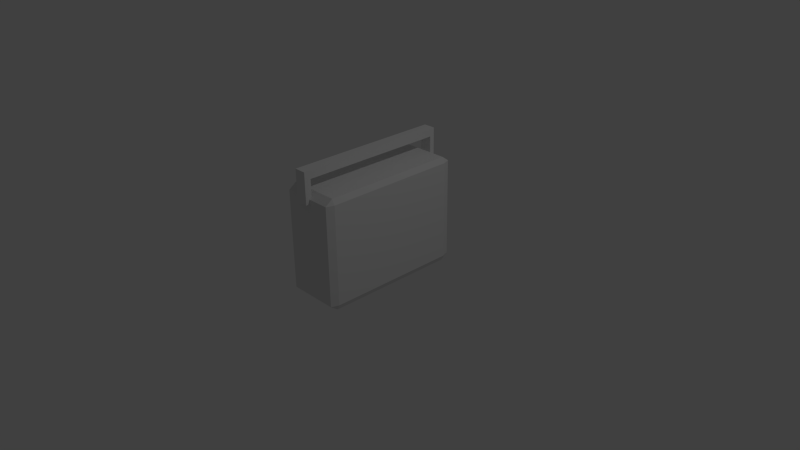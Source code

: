 # Source: Radio.blend  (saved by Blender 2.73.0; exported with 4.5.12 LTS)
import bpy
from mathutils import Matrix  # noqa: F401  (used for matrix-valued properties, if any)

bpy.ops.wm.read_factory_settings(use_empty=True)
scene = bpy.context.scene
scene.name = 'Scene'

# ---- collections
col_collection_1 = bpy.data.collections.new('Collection 1'); scene.collection.children.link(col_collection_1)

# ---- materials (node trees are filled in below, after node groups)
mat_material_001 = bpy.data.materials.new('Material.001')
mat_material_001.alpha_threshold = 0.0
mat_material_001.use_transparent_shadow = False
mat_material_001.roughness = 0.5
mat_material = bpy.data.materials.new('Material')
mat_material.alpha_threshold = 0.0
mat_material.use_transparent_shadow = False
mat_material.roughness = 0.5
mat_material.line_color = (0.0, 0.0, 0.0, 1.0)

# ---- material node trees

# ---- world
world_world = bpy.data.worlds.new('World'); scene.world = world_world
world_world.color = (0.05088, 0.05088, 0.05088)
world_world.use_sun_shadow = False
world_world.sun_shadow_jitter_overblur = 0.0
world_world.cycles.sampling_method = 'MANUAL'
world_world.cycles.sample_map_resolution = 256

# ---- cameras
cam_camera = bpy.data.cameras.new('Camera')
cam_camera.clip_end = 100.0
cam_camera.lens = 35.0
cam_camera.sensor_width = 32.0
cam_camera.sensor_height = 18.0
cam_camera.ortho_scale = 7.314
cam_camera.dof.focus_distance = 0.0
cam_camera.dof.aperture_fstop = 128.0

# ---- lights
light_lamp = bpy.data.lights.new('Lamp', 'POINT')
light_lamp.transmission_factor = 0.0
light_lamp.cutoff_distance = 30.0
light_lamp.energy = 100.0
light_lamp.shadow_buffer_clip_start = 1.001
light_lamp.shadow_soft_size = 0.1
light_lamp.shadow_maximum_resolution = 0.006
light_lamp.use_absolute_resolution = True
light_lamp.cycles.use_multiple_importance_sampling = False

# ---- meshes
me_cube_001 = bpy.data.meshes.new('Cube.001')
me_cube_001.from_pydata([(-1.0, -1.0, -1.0), (-1.0, 1.0, -1.0), (1.0, 1.0, -1.0), (1.0, -1.0, -1.0), (-1.0, -1.0, 1.0), (-1.0, 1.0, 1.0), (1.0, 1.0, 1.0), (1.0, -1.0, 1.0), (-1.0, -1.088, -1.0), (1.0, -1.088, -1.0), (-1.0, -1.088, 1.0), (1.0, -1.088, 1.0), (-1.0, -1.0, -6.822), (1.0, -1.0, -6.822), (-1.0, -1.088, -6.822), (1.0, -1.088, -6.822), (-1.0, 1.066, -1.0), (1.0, 1.066, -1.0), (-1.0, 1.066, 1.0), (1.0, 1.066, 1.0), (-1.0, 1.0, -6.71), (1.0, 1.0, -6.71), (-1.0, 1.066, -6.71), (1.0, 1.066, -6.71)], [], [(4, 5, 1, 0), (1, 16, 22, 20), (6, 7, 3, 2), (3, 9, 15, 13), (0, 1, 2, 3), (7, 6, 5, 4), (11, 10, 8, 9), (7, 4, 10, 11), (3, 7, 11, 9), (4, 0, 8, 10), (12, 13, 15, 14), (8, 0, 12, 14), (9, 8, 14, 15), (0, 3, 13, 12), (18, 19, 17, 16), (6, 2, 17, 19), (5, 6, 19, 18), (1, 5, 18, 16), (21, 20, 22, 23), (17, 2, 21, 23), (16, 17, 23, 22), (2, 1, 20, 21)])
_uv = me_cube_001.uv_layers.new(name='UVMap')
_uv.uv.foreach_set('vector', [0.0, 0.0, 1.0, 0.0, 1.0, 1.0, 0.0, 1.0, 0.0, 0.0, 1.0, 0.0, 1.0, 1.0, 0.0, 1.0, 0.0, 0.0, 1.0, 0.0, 1.0, 1.0, 0.0, 1.0, 0.0, 0.0, 1.0, 0.0, 1.0, 1.0, 0.0, 1.0, 0.0, 0.0, 1.0, 0.0, 1.0, 1.0, 0.0, 1.0, 0.0, 0.0, 1.0, 0.0, 1.0, 1.0, 0.0, 1.0, 0.0, 0.0, 1.0, 0.0, 1.0, 1.0, 0.0, 1.0, 0.0, 0.0, 1.0, 0.0, 1.0, 1.0, 0.0, 1.0, 0.0, 0.0, 1.0, 0.0, 1.0, 1.0, 0.0, 1.0, 0.0, 0.0, 1.0, 0.0, 1.0, 1.0, 0.0, 1.0, 0.0, 0.0, 1.0, 0.0, 1.0, 1.0, 0.0, 1.0, 0.0, 0.0, 1.0, 0.0, 1.0, 1.0, 0.0, 1.0, 0.0, 0.0, 1.0, 0.0, 1.0, 1.0, 0.0, 1.0, 0.0, 0.0, 1.0, 0.0, 1.0, 1.0, 0.0, 1.0, 0.0, 0.0, 1.0, 0.0, 1.0, 1.0, 0.0, 1.0, 0.0, 0.0, 1.0, 0.0, 1.0, 1.0, 0.0, 1.0, 0.0, 0.0, 1.0, 0.0, 1.0, 1.0, 0.0, 1.0, 0.0, 0.0, 1.0, 0.0, 1.0, 1.0, 0.0, 1.0, 0.0, 0.0, 1.0, 0.0, 1.0, 1.0, 0.0, 1.0, 0.0, 0.0, 1.0, 0.0, 1.0, 1.0, 0.0, 1.0, 0.0, 0.0, 1.0, 0.0, 1.0, 1.0, 0.0, 1.0, 0.0, 0.0, 1.0, 0.0, 1.0, 1.0, 0.0, 1.0])
me_cube_001.materials.append(mat_material_001)
me_cube_001.use_remesh_preserve_volume = False
me_cube_001.use_remesh_preserve_attributes = False
me_cube_001.use_mirror_vertex_groups = False
me_cube_001.update()
me_cube = bpy.data.meshes.new('Cube')
me_cube.from_pydata([(0.9, 1.0, -0.9), (1.0, 0.9, -0.9), (0.9, 0.9, -1.0), (0.9, -0.9, -1.0), (1.0, -0.9, -0.9), (0.9, -1.0, -0.9), (-0.9, -0.9, -1.0), (-0.9, -1.0, -0.9), (-1.0, -0.9, -0.9), (-1.0, 0.9, -0.9), (-0.9, 1.0, -0.9), (-0.9, 0.9, -1.0), (1.0, 0.9, 0.9), (0.9, 1.0, 0.9), (0.9, 0.9, 1.0), (0.9, -0.9, 1.0), (0.9, -1.0, 0.9), (1.0, -0.9, 0.9), (-0.9, -0.9, 1.0), (-1.0, -0.9, 0.9), (-0.9, -1.0, 0.9), (-0.9, 1.0, 0.9), (-1.0, 0.9, 0.9), (-0.9, 0.9, 1.0), (1.0, 0.2246, -0.9), (0.9, 0.2246, -1.0), (-1.0, 0.2246, -0.9), (-0.9, 0.2246, -1.0), (0.9, 0.2246, 1.0), (1.0, 0.2246, 0.9), (-0.9, 0.2246, 1.0), (-1.0, 0.2246, 0.9), (0.9, 1.0, 0.3564), (1.0, 0.9, 0.3564), (1.0, -0.9, 0.3564), (0.9, -1.0, 0.3564), (-0.9, -1.0, 0.3564), (-1.0, -0.9, 0.3564), (-1.0, 0.9, 0.3564), (-0.9, 1.0, 0.3564), (1.0, 0.2246, 0.3564), (-1.0, 0.2246, 0.3564)], [], [(32, 0, 10, 39), (35, 16, 20, 36), (41, 31, 22, 38), (28, 30, 18, 15), (40, 29, 17, 34), (0, 1, 2), (3, 4, 5), (6, 7, 8), (9, 10, 11), (12, 13, 14), (15, 16, 17), (18, 19, 20), (21, 22, 23), (24, 4, 3, 25), (2, 11, 10, 0), (32, 13, 12, 33), (5, 7, 6, 3), (34, 17, 16, 35), (26, 9, 11, 27), (36, 20, 19, 37), (38, 22, 21, 39), (28, 15, 17, 29), (13, 21, 23, 14), (15, 18, 20, 16), (30, 23, 22, 31), (25, 3, 6, 27), (2, 25, 27, 11), (18, 30, 31, 19), (14, 28, 29, 12), (8, 26, 27, 6), (1, 24, 25, 2), (33, 12, 29, 40), (14, 23, 30, 28), (37, 19, 31, 41), (8, 37, 41, 26), (1, 33, 40, 24), (9, 38, 39, 10), (7, 36, 37, 8), (4, 34, 35, 5), (0, 32, 33, 1), (24, 40, 34, 4), (26, 41, 38, 9), (5, 35, 36, 7), (13, 32, 39, 21)])
_uv = me_cube.uv_layers.new(name='UVMap')
_uv.uv.foreach_set('vector', [0.9999, 0.5, 0.9999, 0.9999, 0.0001004, 0.9999, 0.0001002, 0.5, 0.9999, 0.5, 0.9999, 0.9999, 0.0001001, 0.9999, 0.0001, 0.5, 0.5, 0.5, 0.5, 0.0001, 0.9999, 9.998e-05, 0.9999, 0.5, 0.0, 0.5, 1.0, 0.5, 1.0, 1.0, 0.0, 1.0, 0.5, 0.5, 0.5, 0.9999, 9.998e-05, 0.9999, 0.0001001, 0.5, 0.0, 0.0, 1.0, 0.0, 1.0, 1.0, 0.0, 0.0, 1.0, 0.0, 1.0, 1.0, 0.0, 0.0, 1.0, 0.0, 1.0, 1.0, 0.0, 0.0, 1.0, 0.0, 1.0, 1.0, 0.0, 0.0, 1.0, 0.0, 1.0, 1.0, 0.0, 0.0, 1.0, 0.0, 1.0, 1.0, 0.0, 0.0, 1.0, 0.0, 1.0, 1.0, 0.0, 0.0, 1.0, 0.0, 1.0, 1.0, 0.5, 0.0, 1.0, 0.0, 1.0, 1.0, 0.5, 1.0, 0.0, 0.0, 1.0, 0.0, 1.0, 1.0, 0.0, 1.0, 0.5, 0.0, 1.0, 0.0, 1.0, 1.0, 0.5, 1.0, 0.0, 0.0, 1.0, 0.0, 1.0, 1.0, 0.0, 1.0, 0.5, 0.0, 1.0, 0.0, 1.0, 1.0, 0.5, 1.0, 0.5, 0.0, 1.0, 0.0, 1.0, 1.0, 0.5, 1.0, 0.5, 0.0, 1.0, 0.0, 1.0, 1.0, 0.5, 1.0, 0.5, 0.0, 1.0, 0.0, 1.0, 1.0, 0.5, 1.0, 0.5, 0.0, 1.0, 0.0, 1.0, 1.0, 0.5, 1.0, 0.0, 0.0, 1.0, 0.0, 1.0, 1.0, 0.0, 1.0, 0.0, 0.0, 1.0, 0.0, 1.0, 1.0, 0.0, 1.0, 0.5, 0.0, 1.0, 0.0, 1.0, 1.0, 0.5, 1.0, 0.5, 0.9999, 0.0001, 0.9999, 9.998e-05, 9.998e-05, 0.5, 0.0001001, 0.9999, 0.9999, 0.5, 0.9999, 0.5, 0.0001001, 0.9999, 0.0001003, 0.0, 0.0, 0.5, 0.0, 0.5, 1.0, 0.0, 1.0, 0.0, 0.0, 0.5, 0.0, 0.5, 1.0, 0.0, 1.0, 0.0, 0.0, 0.5, 0.0, 0.5, 1.0, 0.0, 1.0, 0.0, 0.0, 0.5, 0.0, 0.5, 1.0, 0.0, 1.0, 0.9999, 0.5, 0.9999, 0.9999, 0.5, 0.9999, 0.5, 0.5, 0.0, 0.0, 1.0, 0.0, 1.0, 0.5, 0.0, 0.5, 0.0001, 0.5, 9.998e-05, 0.0001001, 0.5, 0.0001, 0.5, 0.5, 0.0001, 0.9999, 0.0001, 0.5, 0.5, 0.5, 0.5, 0.9999, 0.9999, 9.998e-05, 0.9999, 0.5, 0.5, 0.5, 0.5, 0.0001002, 0.0, 0.0, 0.5, 0.0, 0.5, 1.0, 0.0, 1.0, 0.0, 0.0, 0.5, 0.0, 0.5, 1.0, 0.0, 1.0, 0.0, 0.0, 0.5, 0.0, 0.5, 1.0, 0.0, 1.0, 0.0, 0.0, 0.5, 0.0, 0.5, 1.0, 0.0, 1.0, 1.004, 0.005095, 1.008, 0.984, 9.464e-05, 0.9999, 9.459e-05, 9.507e-05, 0.5, 0.9999, 0.5, 0.5, 0.9999, 0.5, 0.9999, 0.9999, 0.9999, 9.998e-05, 0.9999, 0.5, 0.0001, 0.5, 9.998e-05, 0.0001005, 0.9999, 9.998e-05, 0.9999, 0.5, 0.0001002, 0.5, 9.998e-05, 0.0001004])
me_cube.materials.append(mat_material)
me_cube.use_remesh_preserve_volume = False
me_cube.use_remesh_preserve_attributes = False
me_cube.use_mirror_vertex_groups = False
me_cube.update()

# ---- objects
ob_cube_001 = bpy.data.objects.new('Cube.001', me_cube_001)
ob_cube = bpy.data.objects.new('Cube', me_cube)
ob_lamp = bpy.data.objects.new('Lamp', light_lamp)
ob_camera = bpy.data.objects.new('Camera', cam_camera)

# ---- transforms, parenting, visibility, modifiers, constraints
ob_cube_001.location = (-0.03236, 0.002178, 1.414)
ob_cube_001.scale = (0.07989, 0.9704, 0.05321)
ob_cube_001.lineart.crease_threshold = 0.0
ob_cube.location = (0.0, 0.0, 0.4467)
ob_cube.scale = (0.3785, 1.0, 0.7381)
ob_cube.lock_rotations_4d = False
ob_cube.empty_display_type = 'ARROWS'
ob_cube.lineart.crease_threshold = 0.0
ob_lamp.location = (4.076, 1.005, 5.904)
ob_lamp.rotation_euler = (0.6503, 0.05522, 1.866)
ob_lamp.lock_rotations_4d = False
ob_lamp.empty_display_type = 'ARROWS'
ob_lamp.color = (0.0, 0.0, 0.0, 0.0)
ob_lamp.lineart.crease_threshold = 0.0
ob_camera.location = (7.481, -6.508, 5.344)
ob_camera.rotation_euler = (1.109, 0.01082, 0.8149)
ob_camera.lock_rotations_4d = False
ob_camera.empty_display_type = 'ARROWS'
ob_camera.color = (0.0, 0.0, 0.0, 0.0)
ob_camera.display_type = 'WIRE'
ob_camera.lineart.crease_threshold = 0.0

# ---- collection membership
col_collection_1.objects.link(ob_cube_001)
col_collection_1.objects.link(ob_cube)
col_collection_1.objects.link(ob_lamp)
col_collection_1.objects.link(ob_camera)

# ---- scene / render settings (as saved in the file)
scene.camera = ob_camera
scene.frame_start = 1; scene.frame_end = 250; scene.frame_set(1)
scene.render.engine = 'BLENDER_EEVEE_NEXT'
scene.render.resolution_percentage = 50
scene.render.dither_intensity = 0.0
scene.cycles.use_denoising = False
scene.cycles.samples = 10
scene.cycles.sampling_pattern = 'TABULATED_SOBOL'
scene.cycles.light_sampling_threshold = 0.0
scene.cycles.use_adaptive_sampling = False
scene.cycles.use_light_tree = False
scene.cycles.blur_glossy = 0.0
scene.cycles.pixel_filter_type = 'GAUSSIAN'
scene.cycles.sample_clamp_indirect = 0.0
scene.view_settings.view_transform = 'Standard'
bpy.context.view_layer.update()
